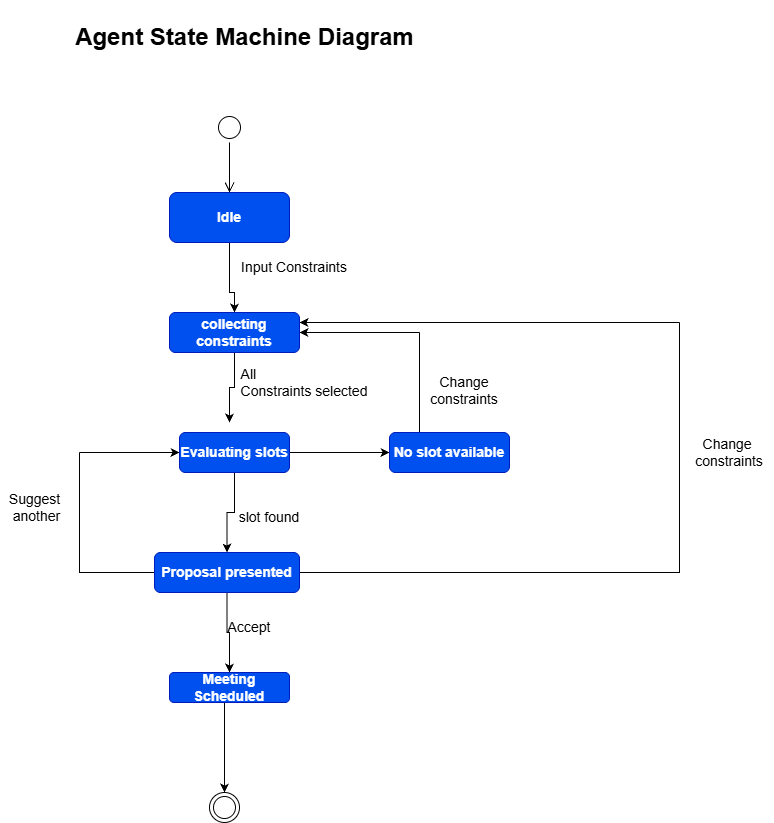

The diagram above was exported from draw.io. Its source (the exported page's mxGraphModel, read from the mxfile embedded in the PNG):
<mxGraphModel dx="886" dy="873" grid="0" gridSize="10" guides="1" tooltips="1" connect="1" arrows="1" fold="1" page="0" pageScale="1" pageWidth="827" pageHeight="1169" background="light-dark(#FFFFFF,#FFFFFF)" math="0" shadow="0">
  <root>
    <mxCell id="0" />
    <mxCell id="1" parent="0" />
    <mxCell id="xKFqo7qbKMZNbXqLnU99-28" edge="1" parent="1" source="xKFqo7qbKMZNbXqLnU99-15" style="edgeStyle=orthogonalEdgeStyle;rounded=0;orthogonalLoop=1;jettySize=auto;html=1;entryX=0.5;entryY=0;entryDx=0;entryDy=0;strokeColor=light-dark(#000000,#000000);" target="xKFqo7qbKMZNbXqLnU99-17">
      <mxGeometry relative="1" as="geometry">
        <Array as="points">
          <mxPoint x="380" y="180" />
          <mxPoint x="385" y="180" />
        </Array>
      </mxGeometry>
    </mxCell>
    <mxCell id="xKFqo7qbKMZNbXqLnU99-15" parent="1" style="rounded=1;whiteSpace=wrap;html=1;fillColor=#0050ef;fontColor=#ffffff;strokeColor=#001DBC;" value="&lt;p&gt;&lt;font style=&quot;font-size: 14px;&quot;&gt;&lt;b style=&quot;&quot;&gt;Idle&lt;/b&gt;&lt;/font&gt;&lt;/p&gt;" vertex="1">
      <mxGeometry height="50" width="120" x="320" y="80" as="geometry" />
    </mxCell>
    <mxCell id="xKFqo7qbKMZNbXqLnU99-29" edge="1" parent="1" source="xKFqo7qbKMZNbXqLnU99-17" style="edgeStyle=orthogonalEdgeStyle;rounded=0;orthogonalLoop=1;jettySize=auto;html=1;exitX=0.5;exitY=1;exitDx=0;exitDy=0;strokeColor=light-dark(#000000,#000000);">
      <mxGeometry relative="1" as="geometry">
        <mxPoint x="380" y="310" as="targetPoint" />
      </mxGeometry>
    </mxCell>
    <mxCell id="xKFqo7qbKMZNbXqLnU99-74" edge="1" parent="1" source="xKFqo7qbKMZNbXqLnU99-17" style="edgeStyle=orthogonalEdgeStyle;rounded=0;orthogonalLoop=1;jettySize=auto;html=1;endArrow=none;endFill=0;startArrow=classic;startFill=1;strokeColor=light-dark(#000000,#000000);">
      <mxGeometry relative="1" as="geometry">
        <Array as="points">
          <mxPoint x="540" y="210" />
          <mxPoint x="540" y="210" />
        </Array>
        <mxPoint x="830" y="210" as="targetPoint" />
      </mxGeometry>
    </mxCell>
    <mxCell id="xKFqo7qbKMZNbXqLnU99-77" edge="1" parent="1" source="xKFqo7qbKMZNbXqLnU99-17" style="edgeStyle=orthogonalEdgeStyle;rounded=0;orthogonalLoop=1;jettySize=auto;html=1;startArrow=classic;startFill=1;endArrow=none;endFill=0;strokeColor=light-dark(#000000,#000000);">
      <mxGeometry relative="1" as="geometry">
        <mxPoint x="570" y="220" as="targetPoint" />
      </mxGeometry>
    </mxCell>
    <mxCell id="xKFqo7qbKMZNbXqLnU99-17" parent="1" style="rounded=1;whiteSpace=wrap;html=1;fillColor=#0050ef;fontColor=#ffffff;strokeColor=#001DBC;" value="&lt;b&gt;&lt;font style=&quot;font-size: 14px;&quot;&gt;collecting constraints&lt;/font&gt;&lt;/b&gt;" vertex="1">
      <mxGeometry height="40" width="130" x="320" y="200" as="geometry" />
    </mxCell>
    <mxCell id="xKFqo7qbKMZNbXqLnU99-31" edge="1" parent="1" source="xKFqo7qbKMZNbXqLnU99-18" style="edgeStyle=orthogonalEdgeStyle;rounded=0;orthogonalLoop=1;jettySize=auto;html=1;exitX=0.5;exitY=1;exitDx=0;exitDy=0;entryX=0.5;entryY=0;entryDx=0;entryDy=0;strokeColor=light-dark(#000000,#000000);" target="xKFqo7qbKMZNbXqLnU99-20">
      <mxGeometry relative="1" as="geometry" />
    </mxCell>
    <mxCell id="xKFqo7qbKMZNbXqLnU99-45" edge="1" parent="1" source="xKFqo7qbKMZNbXqLnU99-18" style="edgeStyle=orthogonalEdgeStyle;rounded=0;orthogonalLoop=1;jettySize=auto;html=1;exitX=1;exitY=0.5;exitDx=0;exitDy=0;entryX=0;entryY=0.5;entryDx=0;entryDy=0;strokeColor=light-dark(#000000,#000000);" target="xKFqo7qbKMZNbXqLnU99-19">
      <mxGeometry relative="1" as="geometry" />
    </mxCell>
    <mxCell id="xKFqo7qbKMZNbXqLnU99-71" edge="1" parent="1" source="xKFqo7qbKMZNbXqLnU99-18" style="edgeStyle=orthogonalEdgeStyle;rounded=0;orthogonalLoop=1;jettySize=auto;html=1;startArrow=classic;startFill=1;endArrow=none;endFill=0;strokeColor=light-dark(#000000,#000000);">
      <mxGeometry relative="1" as="geometry">
        <mxPoint x="230" y="340" as="targetPoint" />
      </mxGeometry>
    </mxCell>
    <mxCell id="xKFqo7qbKMZNbXqLnU99-18" parent="1" style="rounded=1;whiteSpace=wrap;html=1;fillColor=#0050ef;fontColor=#ffffff;strokeColor=#001DBC;" value="&lt;b&gt;&lt;font style=&quot;font-size: 14px;&quot;&gt;Evaluating slots&lt;/font&gt;&lt;/b&gt;" vertex="1">
      <mxGeometry height="40" width="110" x="330" y="320" as="geometry" />
    </mxCell>
    <mxCell id="xKFqo7qbKMZNbXqLnU99-80" edge="1" parent="1" source="xKFqo7qbKMZNbXqLnU99-19" style="edgeStyle=orthogonalEdgeStyle;rounded=0;orthogonalLoop=1;jettySize=auto;html=1;endArrow=none;endFill=0;strokeColor=light-dark(#000000,#000000);">
      <mxGeometry relative="1" as="geometry">
        <Array as="points">
          <mxPoint x="570" y="300" />
          <mxPoint x="570" y="300" />
        </Array>
        <mxPoint x="570" y="220" as="targetPoint" />
      </mxGeometry>
    </mxCell>
    <mxCell id="xKFqo7qbKMZNbXqLnU99-19" parent="1" style="rounded=1;whiteSpace=wrap;html=1;fillColor=#0050ef;fontColor=#ffffff;strokeColor=#001DBC;" value="&lt;font style=&quot;font-size: 14px;&quot;&gt;&lt;b&gt;No slot available&lt;/b&gt;&lt;/font&gt;" vertex="1">
      <mxGeometry height="40" width="120" x="540" y="320" as="geometry" />
    </mxCell>
    <mxCell id="xKFqo7qbKMZNbXqLnU99-32" edge="1" parent="1" source="xKFqo7qbKMZNbXqLnU99-20" style="edgeStyle=orthogonalEdgeStyle;rounded=0;orthogonalLoop=1;jettySize=auto;html=1;exitX=0.5;exitY=1;exitDx=0;exitDy=0;entryX=0.5;entryY=0;entryDx=0;entryDy=0;strokeColor=light-dark(#000000,#000000);" target="xKFqo7qbKMZNbXqLnU99-22">
      <mxGeometry relative="1" as="geometry" />
    </mxCell>
    <mxCell id="xKFqo7qbKMZNbXqLnU99-70" edge="1" parent="1" source="xKFqo7qbKMZNbXqLnU99-20" style="edgeStyle=orthogonalEdgeStyle;rounded=0;orthogonalLoop=1;jettySize=auto;html=1;endArrow=none;endFill=0;strokeColor=light-dark(#000000,#000000);">
      <mxGeometry relative="1" as="geometry">
        <mxPoint x="230" y="340" as="targetPoint" />
      </mxGeometry>
    </mxCell>
    <mxCell id="xKFqo7qbKMZNbXqLnU99-73" edge="1" parent="1" source="xKFqo7qbKMZNbXqLnU99-20" style="edgeStyle=orthogonalEdgeStyle;rounded=0;orthogonalLoop=1;jettySize=auto;html=1;exitX=1;exitY=0.5;exitDx=0;exitDy=0;endArrow=none;endFill=0;strokeColor=light-dark(#000000,#000000);">
      <mxGeometry relative="1" as="geometry">
        <mxPoint x="830" y="210" as="targetPoint" />
      </mxGeometry>
    </mxCell>
    <mxCell id="xKFqo7qbKMZNbXqLnU99-20" parent="1" style="rounded=1;whiteSpace=wrap;html=1;fillColor=#0050ef;fontColor=#ffffff;strokeColor=#001DBC;" value="&lt;b&gt;&lt;font style=&quot;font-size: 14px;&quot;&gt;Proposal presented&lt;/font&gt;&lt;/b&gt;" vertex="1">
      <mxGeometry height="40" width="145" x="305" y="440" as="geometry" />
    </mxCell>
    <mxCell id="xKFqo7qbKMZNbXqLnU99-82" edge="1" parent="1" source="xKFqo7qbKMZNbXqLnU99-22" style="edgeStyle=orthogonalEdgeStyle;rounded=0;orthogonalLoop=1;jettySize=auto;html=1;strokeColor=light-dark(#000000,#000000);" target="xKFqo7qbKMZNbXqLnU99-34" value="">
      <mxGeometry relative="1" as="geometry">
        <Array as="points">
          <mxPoint x="375" y="640" />
          <mxPoint x="375" y="640" />
        </Array>
      </mxGeometry>
    </mxCell>
    <mxCell id="xKFqo7qbKMZNbXqLnU99-22" parent="1" style="rounded=1;whiteSpace=wrap;html=1;fillColor=#0050ef;fontColor=#ffffff;strokeColor=#001DBC;" value="&lt;b&gt;&lt;font style=&quot;font-size: 14px;&quot;&gt;Meeting Scheduled&lt;/font&gt;&lt;/b&gt;" vertex="1">
      <mxGeometry height="30" width="120" x="320" y="560" as="geometry" />
    </mxCell>
    <mxCell id="xKFqo7qbKMZNbXqLnU99-25" parent="1" style="ellipse;html=1;shape=startState;strokeColor=light-dark(#000000,#000000);" value="" vertex="1">
      <mxGeometry height="30" width="30" x="365" as="geometry" />
    </mxCell>
    <mxCell id="xKFqo7qbKMZNbXqLnU99-26" edge="1" parent="1" source="xKFqo7qbKMZNbXqLnU99-25" style="edgeStyle=orthogonalEdgeStyle;html=1;verticalAlign=bottom;endArrow=open;endSize=8;strokeColor=light-dark(#000000,#000000);rounded=0;" value="">
      <mxGeometry relative="1" as="geometry">
        <mxPoint x="380" y="80" as="targetPoint" />
      </mxGeometry>
    </mxCell>
    <mxCell id="xKFqo7qbKMZNbXqLnU99-34" parent="1" style="ellipse;html=1;shape=endState;strokeColor=light-dark(#000000,#000000);" value="" vertex="1">
      <mxGeometry height="30" width="30" x="360" y="680" as="geometry" />
    </mxCell>
    <mxCell id="xKFqo7qbKMZNbXqLnU99-42" parent="1" style="text;html=1;whiteSpace=wrap;strokeColor=none;fillColor=none;align=center;verticalAlign=middle;rounded=0;autosize=1;resizable=0;" value="&lt;div style=&quot;text-align: justify;&quot;&gt;&lt;span style=&quot;font-size: 14px; background-color: transparent;&quot;&gt;&lt;font style=&quot;color: light-dark(rgb(0, 0, 0), rgb(0, 0, 0));&quot;&gt;All&amp;nbsp;&lt;/font&gt;&lt;/span&gt;&lt;/div&gt;&lt;div style=&quot;text-align: justify;&quot;&gt;&lt;span style=&quot;font-size: 14px; background-color: transparent;&quot;&gt;&lt;font style=&quot;color: light-dark(rgb(0, 0, 0), rgb(0, 0, 0));&quot;&gt;Constraints selected&lt;/font&gt;&lt;/span&gt;&lt;/div&gt;" vertex="1">
      <mxGeometry height="50" width="150" x="380" y="245" as="geometry" />
    </mxCell>
    <mxCell id="xKFqo7qbKMZNbXqLnU99-43" parent="1" style="text;html=1;whiteSpace=wrap;strokeColor=none;fillColor=none;align=center;verticalAlign=middle;rounded=0;autosize=1;resizable=0;" value="&lt;font style=&quot;font-size: 14px; color: light-dark(rgb(0, 0, 0), rgb(0, 0, 0));&quot;&gt;slot found&lt;/font&gt;" vertex="1">
      <mxGeometry height="30" width="80" x="380" y="390" as="geometry" />
    </mxCell>
    <mxCell id="xKFqo7qbKMZNbXqLnU99-53" parent="1" style="text;html=1;whiteSpace=wrap;strokeColor=none;fillColor=none;align=center;verticalAlign=middle;rounded=0;autosize=1;resizable=0;" value="&lt;font style=&quot;font-size: 14px; color: light-dark(rgb(0, 0, 0), rgb(0, 0, 0));&quot;&gt;Accept&lt;/font&gt;" vertex="1">
      <mxGeometry height="30" width="70" x="365" y="500" as="geometry" />
    </mxCell>
    <mxCell id="xKFqo7qbKMZNbXqLnU99-72" parent="1" style="text;html=1;whiteSpace=wrap;strokeColor=none;fillColor=none;align=center;verticalAlign=middle;rounded=0;autosize=1;resizable=0;" value="&lt;font style=&quot;font-size: 14px; color: light-dark(rgb(0, 0, 0), rgb(0, 0, 0));&quot;&gt;Suggest&lt;/font&gt;&lt;div&gt;&lt;font style=&quot;font-size: 14px; color: light-dark(rgb(0, 0, 0), rgb(0, 0, 0));&quot;&gt;&amp;nbsp;another&lt;/font&gt;&lt;/div&gt;" vertex="1">
      <mxGeometry height="46" width="69" x="151" y="372" as="geometry" />
    </mxCell>
    <mxCell id="xKFqo7qbKMZNbXqLnU99-75" parent="1" style="text;html=1;whiteSpace=wrap;strokeColor=none;fillColor=none;align=center;verticalAlign=middle;rounded=0;autosize=1;resizable=0;" value="&lt;font style=&quot;font-size: 14px; color: light-dark(rgb(0, 0, 0), rgb(0, 0, 0));&quot;&gt;Change&amp;nbsp;&lt;/font&gt;&lt;div&gt;&lt;font style=&quot;font-size: 14px; color: light-dark(rgb(0, 0, 0), rgb(0, 0, 0));&quot;&gt;constraints&lt;/font&gt;&lt;/div&gt;" vertex="1">
      <mxGeometry height="50" width="90" x="835" y="315" as="geometry" />
    </mxCell>
    <mxCell id="xKFqo7qbKMZNbXqLnU99-81" parent="1" style="text;html=1;whiteSpace=wrap;strokeColor=none;fillColor=none;align=center;verticalAlign=middle;rounded=0;autosize=1;resizable=0;" value="&lt;font style=&quot;font-size: 14px; color: light-dark(rgb(0, 0, 0), rgb(0, 0, 0));&quot;&gt;&lt;br&gt;&lt;/font&gt;&lt;div&gt;&lt;font style=&quot;font-size: 14px; color: light-dark(rgb(0, 0, 0), rgb(0, 0, 0));&quot;&gt;Change&lt;/font&gt;&lt;/div&gt;&lt;div style=&quot;text-align: justify;&quot;&gt;&lt;font style=&quot;font-size: 14px; color: light-dark(rgb(0, 0, 0), rgb(0, 0, 0));&quot;&gt;constraints&lt;/font&gt;&lt;/div&gt;" vertex="1">
      <mxGeometry height="60" width="90" x="570" y="240" as="geometry" />
    </mxCell>
    <mxCell id="xKFqo7qbKMZNbXqLnU99-83" parent="1" style="text;html=1;whiteSpace=wrap;strokeColor=none;fillColor=none;align=center;verticalAlign=middle;rounded=0;autosize=1;resizable=0;strokeWidth=4;" value="&lt;font style=&quot;font-size: 14px; color: light-dark(rgb(0, 0, 0), rgb(0, 0, 0));&quot;&gt;Input Constraints&lt;/font&gt;" vertex="1">
      <mxGeometry height="30" width="130" x="380" y="140" as="geometry" />
    </mxCell>
    <mxCell id="xKFqo7qbKMZNbXqLnU99-92" parent="1" style="text;html=1;whiteSpace=wrap;strokeColor=none;fillColor=none;align=center;verticalAlign=middle;rounded=0;autosize=1;resizable=0;" value="&lt;h1&gt;&lt;span style=&quot;background-color: light-dark(rgb(255, 255, 255), rgb(255, 255, 255));&quot;&gt;&lt;font style=&quot;color: light-dark(rgb(0, 0, 0), rgb(0, 0, 0));&quot;&gt;Agent State Machine Diagram&lt;/font&gt;&lt;/span&gt;&lt;/h1&gt;" vertex="1">
      <mxGeometry height="73" width="357" x="217" y="-112" as="geometry" />
    </mxCell>
  </root>
</mxGraphModel>